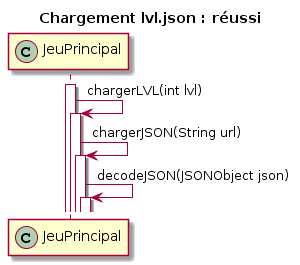

The diagram above was rendered by PlantUML. Its source (embedded in the PNG):
@startuml
title Chargement lvl.json : réussi
participant JeuPrincipal << (C,#ADD1B2) >>

activate JeuPrincipal
JeuPrincipal -> JeuPrincipal : chargerLVL(int lvl)
activate JeuPrincipal

JeuPrincipal -> JeuPrincipal : chargerJSON(String url)
activate JeuPrincipal

JeuPrincipal -> JeuPrincipal : decodeJSON(JSONObject json)
activate JeuPrincipal
@enduml